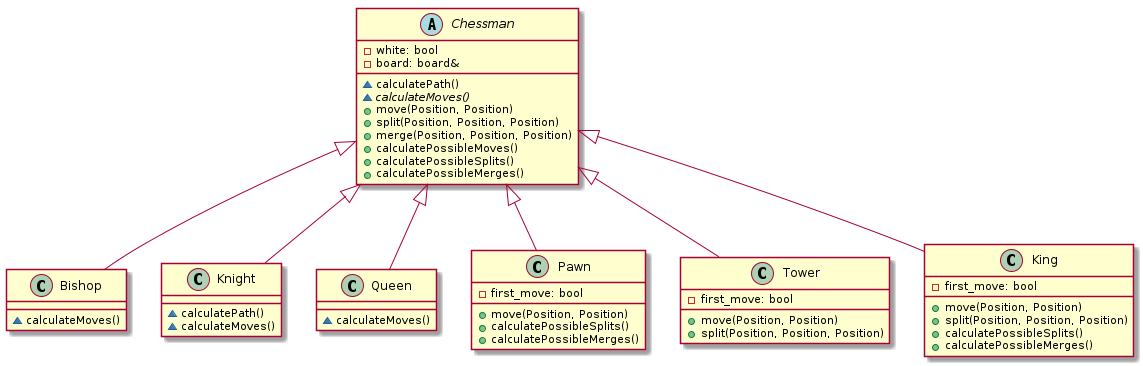

The diagram above was rendered by PlantUML. Its source (embedded in the PNG):
@startuml chessman_class_diagram

abstract class Chessman {
    -white: bool
    -board: board&


    ~calculatePath()
    {abstract}~calculateMoves()
    +move(Position, Position)
    +split(Position, Position, Position)
    +merge(Position, Position, Position)
    +calculatePossibleMoves()
    +calculatePossibleSplits()
    +calculatePossibleMerges()
}

class Bishop {
    ~calculateMoves()
}


class Knight {
    ~calculatePath()
    ~calculateMoves()
}

class Queen {
    ~calculateMoves()
}

class Pawn {
    -first_move: bool
    +move(Position, Position)
    +calculatePossibleSplits()
    +calculatePossibleMerges()
}

class Tower {
    -first_move: bool
    +move(Position, Position)
    +split(Position, Position, Position)
}

class King {
    -first_move: bool
    +move(Position, Position)
    +split(Position, Position, Position)
    +calculatePossibleSplits()
    +calculatePossibleMerges()
}


Chessman <|-- King
Chessman <|-- Bishop
Chessman <|-- Tower
Chessman <|-- Pawn
Chessman <|-- Queen
Chessman <|-- Knight





@enduml